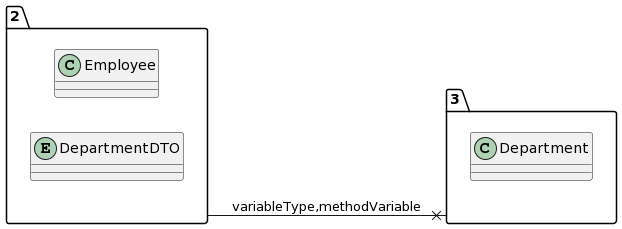

The diagram above was rendered by PlantUML. Its source (embedded in the PNG):
@startuml
allow_mixing
left to right direction
package "2"{
class Employee
entity DepartmentDTO

}
package "3"{
class Department

}
"2" --x "3":variableType,methodVariable
@enduml